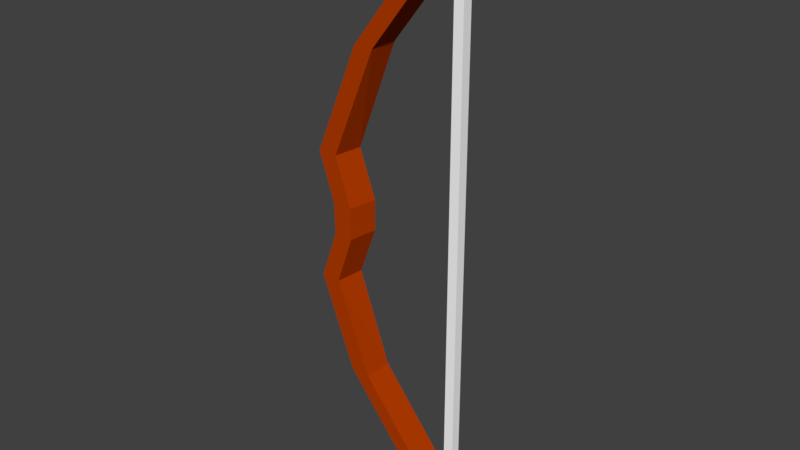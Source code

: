 # Source: Bow.blend  (saved by Blender 2.79.0; exported with 4.5.12 LTS)
import bpy
from mathutils import Matrix  # noqa: F401  (used for matrix-valued properties, if any)

bpy.ops.wm.read_factory_settings(use_empty=True)
scene = bpy.context.scene
scene.name = 'Scene'

# ---- collections
col_collection_1 = bpy.data.collections.new('Collection 1'); scene.collection.children.link(col_collection_1)

# ---- materials (node trees are filled in below, after node groups)
mat_bowwood = bpy.data.materials.new('BowWood')
mat_bowwood.alpha_threshold = 0.0
mat_bowwood.use_transparent_shadow = False
mat_bowwood.diffuse_color = (0.4571, 0.04495, 0.0, 1.0)
mat_bowwood.roughness = 0.5
mat_bowstring = bpy.data.materials.new('Bowstring')
mat_bowstring.alpha_threshold = 0.0
mat_bowstring.use_transparent_shadow = False
mat_bowstring.diffuse_color = (1.0, 1.0, 1.0, 1.0)
mat_bowstring.roughness = 0.5

# ---- material node trees

# ---- world
world_world = bpy.data.worlds.new('World'); scene.world = world_world
world_world.color = (0.05088, 0.05088, 0.05088)
world_world.use_sun_shadow = False
world_world.sun_shadow_jitter_overblur = 0.0
world_world.cycles.sampling_method = 'MANUAL'

# ---- meshes
me_cube_001 = bpy.data.meshes.new('Cube.001')
me_cube_001.from_pydata([(1.075, -0.2445, -2.786), (1.188, -0.2445, 3.214), (1.075, 0.05552, -2.786), (1.188, 0.05552, 3.214), (1.275, -0.2445, -2.786), (1.388, -0.2445, 3.214), (1.275, 0.05552, -2.786), (1.388, 0.05552, 3.214), (0.152, -0.2445, 1.877), (0.152, 0.05552, 1.877), (0.352, 0.05552, 1.877), (0.352, -0.2445, 1.877), (0.05168, 0.05552, -1.5), (0.2517, 0.05552, -1.5), (0.2517, -0.2445, -1.5), (0.05168, -0.2445, -1.5), (-0.1345, -0.2516, 0.2865), (-0.09406, 0.05552, 0.2799), (0.1059, 0.05552, 0.2799), (0.06553, -0.2516, 0.2865), (-0.09583, 0.05552, -0.04291), (0.1042, 0.05552, -0.04291), (0.07108, -0.2503, -0.03752), (-0.1289, -0.2503, -0.03752), (-0.3, -0.2498, 0.776), (-0.2697, 0.05552, 0.7703), (-0.06965, 0.05552, 0.7703), (-0.09996, -0.2498, 0.776), (-0.2848, 0.05552, -0.5494), (-0.0848, 0.05552, -0.5494), (-0.1085, -0.2486, -0.5449), (-0.3085, -0.2486, -0.5449), (1.131, -0.1421, -2.7), (1.131, -0.1421, 3.1), (1.131, -0.04209, -2.7), (1.131, -0.04209, 3.1), (1.231, -0.1421, -2.7), (1.231, -0.1421, 3.1), (1.231, -0.04209, -2.7), (1.231, -0.04209, 3.1), (1.131, -0.1421, 0.01946), (1.131, -0.04209, 0.01946), (1.231, -0.04209, 0.01946), (1.231, -0.1421, 0.01946)], [], [(8, 1, 3, 9), (9, 3, 7, 10), (10, 7, 5, 11), (11, 5, 1, 8), (2, 6, 4, 0), (7, 3, 1, 5), (27, 11, 8, 24), (26, 10, 11, 27), (25, 9, 10, 26), (24, 8, 9, 25), (0, 15, 12, 2), (2, 12, 13, 6), (6, 13, 14, 4), (4, 14, 15, 0), (23, 16, 17, 20), (20, 17, 18, 21), (21, 18, 19, 22), (22, 19, 16, 23), (30, 22, 23, 31), (29, 21, 22, 30), (28, 20, 21, 29), (31, 23, 20, 28), (16, 24, 25, 17), (17, 25, 26, 18), (18, 26, 27, 19), (19, 27, 24, 16), (15, 31, 28, 12), (12, 28, 29, 13), (13, 29, 30, 14), (14, 30, 31, 15), (41, 35, 39, 42), (42, 39, 37, 43), (34, 38, 36, 32), (39, 35, 33, 37), (34, 41, 42, 38), (43, 37, 33, 40), (40, 33, 35, 41), (32, 40, 41, 34), (38, 42, 43, 36), (36, 43, 40, 32)])
me_cube_001.polygons.foreach_set('material_index', [0, 0, 0, 0, 0, 0, 0, 0, 0, 0, 0, 0, 0, 0, 0, 0, 0, 0, 0, 0, 0, 0, 0, 0, 0, 0, 0, 0, 0, 0, 1, 1, 1, 1, 1, 1, 1, 1, 1, 1])
me_cube_001.materials.append(mat_bowwood)
me_cube_001.materials.append(mat_bowstring)
me_cube_001.use_remesh_preserve_volume = False
me_cube_001.use_remesh_preserve_attributes = False
me_cube_001.use_mirror_vertex_groups = False
me_cube_001.update()
arm_armature = bpy.data.armatures.new('Armature')  # bones are not reproduced

# ---- objects
ob_armature = bpy.data.objects.new('Armature', arm_armature)
ob_bow = bpy.data.objects.new('Bow', me_cube_001)

# ---- transforms, parenting, visibility, modifiers, constraints
ob_armature.location = (0.0, 0.0, 0.0)
ob_armature.rotation_euler = (0.0, -1.571, 0.0)
ob_armature.lineart.crease_threshold = 0.0
ob_bow.parent = ob_armature
ob_bow.matrix_parent_inverse = Matrix(((7.55e-08, 0.0, 1.0, 0.0), (1.344e-07, 1.0, -1.014e-14, 0.0), (-1.0, 1.344e-07, 7.55e-08, 0.0), (0.0, 0.0, 0.0, 1.0)))
ob_bow.location = (0.0, 0.0, 0.0)
ob_bow.scale = (0.2, 0.2, 0.2)
ob_bow.lineart.crease_threshold = 0.0
_vg = ob_bow.vertex_groups.new(name='Grip')
for _i, _w in zip([0, 1, 2, 3, 4, 5, 6, 7, 8, 9, 10, 11, 12, 13, 14, 15, 16, 17, 18, 19, 20, 21, 22, 23, 24, 25, 26, 27, 28, 29, 30, 31, 32, 33, 34, 35, 36, 37, 38, 39, 40, 42, 43], [1.0, 1.0, 1.0, 1.0, 1.0, 1.0, 1.0, 1.0, 1.0, 1.0, 1.0, 1.0, 1.0, 1.0, 1.0, 1.0, 1.0, 1.0, 1.0, 1.0, 1.0, 1.0, 1.0, 1.0, 1.0, 1.0, 1.0, 1.0, 1.0, 1.0, 1.0, 1.0, 1.0, 1.0, 1.0, 1.0, 1.0, 1.0, 1.0, 1.0, 0.0, 0.0, 0.0]): _vg.add([_i], _w, 'REPLACE')
_vg = ob_bow.vertex_groups.new(name='String')
_vg.add([40, 41, 42, 43], 1.0, 'REPLACE')
_m = ob_bow.modifiers.new('Armature', 'ARMATURE')
_m.object = ob_armature

# ---- collection membership
col_collection_1.objects.link(ob_armature)
col_collection_1.objects.link(ob_bow)

# ---- scene / render settings (as saved in the file)
scene.frame_start = 1; scene.frame_end = 250; scene.frame_set(1)
scene.render.engine = 'BLENDER_EEVEE_NEXT'
scene.render.resolution_percentage = 50
scene.render.dither_intensity = 0.0
scene.cycles.use_denoising = False
scene.cycles.samples = 128
scene.cycles.sampling_pattern = 'TABULATED_SOBOL'
scene.cycles.light_sampling_threshold = 0.0
scene.cycles.use_adaptive_sampling = False
scene.cycles.use_light_tree = False
scene.cycles.blur_glossy = 0.0
scene.cycles.sample_clamp_indirect = 0.0
scene.view_settings.view_transform = 'Standard'
bpy.context.view_layer.update()

# ---- added for rendering (the .blend has no active camera and no usable light): camera, sun
cam_auto = bpy.data.cameras.new('AutoCamera')
cam_auto.lens = 50.0
cam_auto.sensor_width = 36.0
cam_auto.clip_end = 1000.0
ob_auto_camera = bpy.data.objects.new('AutoCamera', cam_auto)
scene.collection.objects.link(ob_auto_camera)
ob_auto_camera.location = (1.26312, -1.40583, 0.967016)
ob_auto_camera.rotation_euler = (1.09748, -7.21219e-08, 0.694738)
scene.camera = ob_auto_camera
light_auto_sun = bpy.data.lights.new('AutoSun', 'SUN')
light_auto_sun.energy = 3.0
light_auto_sun.angle = 0.0523599
ob_auto_sun = bpy.data.objects.new('AutoSun', light_auto_sun)
scene.collection.objects.link(ob_auto_sun)
ob_auto_sun.rotation_euler = (0.872665, 0.174533, 0.523599)
bpy.context.view_layer.update()
